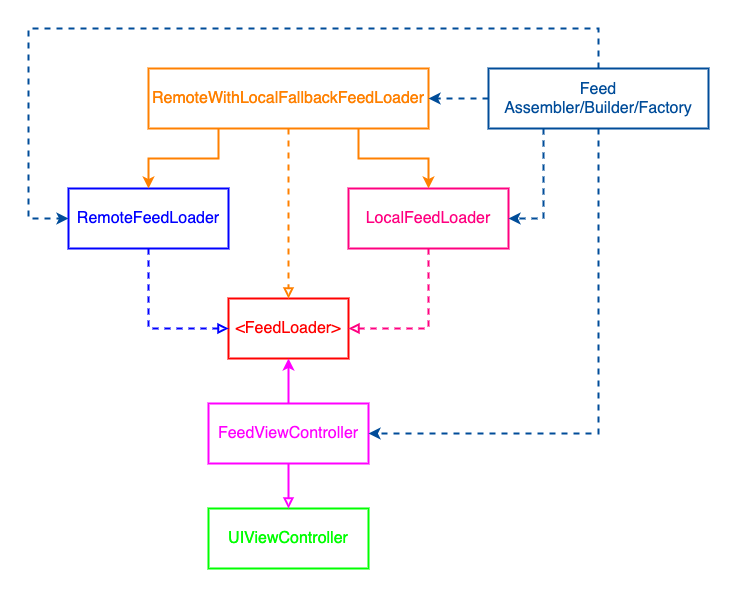

The diagram above was exported from draw.io. Its source (the exported page's mxGraphModel, read from the mxfile embedded in the PNG):
<mxGraphModel dx="776" dy="1129" grid="1" gridSize="10" guides="1" tooltips="1" connect="1" arrows="1" fold="1" page="1" pageScale="1" pageWidth="827" pageHeight="1169" math="0" shadow="0">
  <root>
    <mxCell id="0" />
    <mxCell id="1" parent="0" />
    <mxCell id="Wzky5rluELVGQLOs3zyI-1" value="&amp;lt;FeedLoader&amp;gt;" style="rounded=0;whiteSpace=wrap;html=1;strokeWidth=2;strokeColor=#FF0000;fontColor=#FF0000;fontSize=16;" parent="1" vertex="1">
      <mxGeometry x="300" y="450" width="120" height="60" as="geometry" />
    </mxCell>
    <mxCell id="Wzky5rluELVGQLOs3zyI-12" style="edgeStyle=orthogonalEdgeStyle;rounded=0;orthogonalLoop=1;jettySize=auto;html=1;exitX=0.5;exitY=1;exitDx=0;exitDy=0;entryX=0;entryY=0.5;entryDx=0;entryDy=0;endArrow=block;endFill=0;strokeWidth=2;fontSize=16;fontColor=#004C99;strokeColor=#0000FF;dashed=1;" parent="1" source="Wzky5rluELVGQLOs3zyI-2" target="Wzky5rluELVGQLOs3zyI-1" edge="1">
      <mxGeometry relative="1" as="geometry" />
    </mxCell>
    <mxCell id="Wzky5rluELVGQLOs3zyI-2" value="RemoteFeedLoader" style="rounded=0;whiteSpace=wrap;html=1;strokeWidth=2;fontSize=16;fontColor=#0000FF;strokeColor=#0000FF;" parent="1" vertex="1">
      <mxGeometry x="140" y="340" width="160" height="60" as="geometry" />
    </mxCell>
    <mxCell id="Wzky5rluELVGQLOs3zyI-11" style="edgeStyle=orthogonalEdgeStyle;rounded=0;orthogonalLoop=1;jettySize=auto;html=1;exitX=0.5;exitY=1;exitDx=0;exitDy=0;entryX=1;entryY=0.5;entryDx=0;entryDy=0;endArrow=block;endFill=0;strokeWidth=2;fontSize=16;fontColor=#004C99;strokeColor=#FF0080;dashed=1;" parent="1" source="Wzky5rluELVGQLOs3zyI-3" target="Wzky5rluELVGQLOs3zyI-1" edge="1">
      <mxGeometry relative="1" as="geometry" />
    </mxCell>
    <mxCell id="Wzky5rluELVGQLOs3zyI-3" value="LocalFeedLoader" style="rounded=0;whiteSpace=wrap;html=1;strokeWidth=2;fontSize=16;fontColor=#FF0080;strokeColor=#FF0080;" parent="1" vertex="1">
      <mxGeometry x="420" y="340" width="160" height="60" as="geometry" />
    </mxCell>
    <mxCell id="Wzky5rluELVGQLOs3zyI-13" style="edgeStyle=orthogonalEdgeStyle;rounded=0;orthogonalLoop=1;jettySize=auto;html=1;exitX=0.5;exitY=1;exitDx=0;exitDy=0;entryX=0.5;entryY=0;entryDx=0;entryDy=0;dashed=1;endArrow=block;endFill=0;strokeWidth=2;fontSize=16;fontColor=#004C99;strokeColor=#FF8000;" parent="1" source="Wzky5rluELVGQLOs3zyI-4" target="Wzky5rluELVGQLOs3zyI-1" edge="1">
      <mxGeometry relative="1" as="geometry" />
    </mxCell>
    <mxCell id="Wzky5rluELVGQLOs3zyI-18" style="rounded=0;orthogonalLoop=1;jettySize=auto;html=1;exitX=0.25;exitY=1;exitDx=0;exitDy=0;entryX=0.5;entryY=0;entryDx=0;entryDy=0;endArrow=classic;endFill=1;strokeWidth=2;fontSize=16;fontColor=#004C99;strokeColor=#FF8000;edgeStyle=orthogonalEdgeStyle;" parent="1" source="Wzky5rluELVGQLOs3zyI-4" target="Wzky5rluELVGQLOs3zyI-2" edge="1">
      <mxGeometry relative="1" as="geometry" />
    </mxCell>
    <mxCell id="Wzky5rluELVGQLOs3zyI-20" style="edgeStyle=orthogonalEdgeStyle;rounded=0;orthogonalLoop=1;jettySize=auto;html=1;exitX=0.75;exitY=1;exitDx=0;exitDy=0;entryX=0.5;entryY=0;entryDx=0;entryDy=0;endArrow=classic;endFill=1;strokeColor=#FF8000;strokeWidth=2;fontSize=16;fontColor=#004C99;" parent="1" source="Wzky5rluELVGQLOs3zyI-4" target="Wzky5rluELVGQLOs3zyI-3" edge="1">
      <mxGeometry relative="1" as="geometry">
        <Array as="points">
          <mxPoint x="435" y="310" />
          <mxPoint x="490" y="310" />
        </Array>
      </mxGeometry>
    </mxCell>
    <mxCell id="Wzky5rluELVGQLOs3zyI-4" value="RemoteWithLocalFallbackFeedLoader" style="rounded=0;whiteSpace=wrap;html=1;strokeWidth=2;fontSize=16;strokeColor=#FF8000;fontColor=#FF8000;" parent="1" vertex="1">
      <mxGeometry x="220" y="220" width="280" height="60" as="geometry" />
    </mxCell>
    <mxCell id="Wzky5rluELVGQLOs3zyI-9" style="edgeStyle=orthogonalEdgeStyle;rounded=0;orthogonalLoop=1;jettySize=auto;html=1;exitX=0.5;exitY=1;exitDx=0;exitDy=0;entryX=0.5;entryY=0;entryDx=0;entryDy=0;endArrow=block;endFill=0;strokeColor=#FF00FF;strokeWidth=2;fontSize=16;fontColor=#004C99;" parent="1" source="Wzky5rluELVGQLOs3zyI-5" target="Wzky5rluELVGQLOs3zyI-6" edge="1">
      <mxGeometry relative="1" as="geometry" />
    </mxCell>
    <mxCell id="Wzky5rluELVGQLOs3zyI-10" style="edgeStyle=orthogonalEdgeStyle;rounded=0;orthogonalLoop=1;jettySize=auto;html=1;exitX=0.5;exitY=0;exitDx=0;exitDy=0;entryX=0.5;entryY=1;entryDx=0;entryDy=0;endArrow=classic;endFill=1;strokeColor=#FF00FF;strokeWidth=2;fontSize=16;fontColor=#004C99;" parent="1" source="Wzky5rluELVGQLOs3zyI-5" target="Wzky5rluELVGQLOs3zyI-1" edge="1">
      <mxGeometry relative="1" as="geometry" />
    </mxCell>
    <mxCell id="Wzky5rluELVGQLOs3zyI-5" value="FeedViewController" style="rounded=0;whiteSpace=wrap;html=1;strokeWidth=2;fontSize=16;strokeColor=#FF00FF;fontColor=#FF00FF;" parent="1" vertex="1">
      <mxGeometry x="280" y="555" width="160" height="60" as="geometry" />
    </mxCell>
    <mxCell id="Wzky5rluELVGQLOs3zyI-6" value="UIViewController" style="rounded=0;whiteSpace=wrap;html=1;strokeWidth=2;fontSize=16;fontColor=#00FF00;strokeColor=#00FF00;" parent="1" vertex="1">
      <mxGeometry x="280" y="660" width="160" height="60" as="geometry" />
    </mxCell>
    <mxCell id="Wzky5rluELVGQLOs3zyI-14" style="edgeStyle=orthogonalEdgeStyle;rounded=0;orthogonalLoop=1;jettySize=auto;html=1;exitX=0.5;exitY=0;exitDx=0;exitDy=0;entryX=0;entryY=0.5;entryDx=0;entryDy=0;dashed=1;endArrow=classic;endFill=1;strokeWidth=2;fontSize=16;fontColor=#004C99;strokeColor=#004C99;" parent="1" source="Wzky5rluELVGQLOs3zyI-7" target="Wzky5rluELVGQLOs3zyI-2" edge="1">
      <mxGeometry relative="1" as="geometry">
        <Array as="points">
          <mxPoint x="670" y="180" />
          <mxPoint x="100" y="180" />
          <mxPoint x="100" y="370" />
        </Array>
      </mxGeometry>
    </mxCell>
    <mxCell id="Wzky5rluELVGQLOs3zyI-15" style="edgeStyle=orthogonalEdgeStyle;rounded=0;orthogonalLoop=1;jettySize=auto;html=1;exitX=0;exitY=0.5;exitDx=0;exitDy=0;entryX=1;entryY=0.5;entryDx=0;entryDy=0;dashed=1;endArrow=classic;endFill=1;strokeColor=#004C99;strokeWidth=2;fontSize=16;fontColor=#004C99;" parent="1" source="Wzky5rluELVGQLOs3zyI-7" target="Wzky5rluELVGQLOs3zyI-4" edge="1">
      <mxGeometry relative="1" as="geometry" />
    </mxCell>
    <mxCell id="Wzky5rluELVGQLOs3zyI-16" style="edgeStyle=orthogonalEdgeStyle;rounded=0;orthogonalLoop=1;jettySize=auto;html=1;exitX=0.25;exitY=1;exitDx=0;exitDy=0;entryX=1;entryY=0.5;entryDx=0;entryDy=0;dashed=1;endArrow=classic;endFill=1;strokeColor=#004C99;strokeWidth=2;fontSize=16;fontColor=#004C99;" parent="1" source="Wzky5rluELVGQLOs3zyI-7" target="Wzky5rluELVGQLOs3zyI-3" edge="1">
      <mxGeometry relative="1" as="geometry" />
    </mxCell>
    <mxCell id="Wzky5rluELVGQLOs3zyI-17" style="edgeStyle=orthogonalEdgeStyle;rounded=0;orthogonalLoop=1;jettySize=auto;html=1;exitX=0.5;exitY=1;exitDx=0;exitDy=0;entryX=1;entryY=0.5;entryDx=0;entryDy=0;dashed=1;endArrow=classic;endFill=1;strokeColor=#004C99;strokeWidth=2;fontSize=16;fontColor=#004C99;" parent="1" source="Wzky5rluELVGQLOs3zyI-7" target="Wzky5rluELVGQLOs3zyI-5" edge="1">
      <mxGeometry relative="1" as="geometry" />
    </mxCell>
    <mxCell id="Wzky5rluELVGQLOs3zyI-7" value="Feed&lt;br&gt;Assembler/Builder/Factory" style="rounded=0;whiteSpace=wrap;html=1;strokeWidth=2;fontSize=16;fontColor=#004C99;strokeColor=#004C99;" parent="1" vertex="1">
      <mxGeometry x="560" y="220" width="220" height="60" as="geometry" />
    </mxCell>
  </root>
</mxGraphModel>